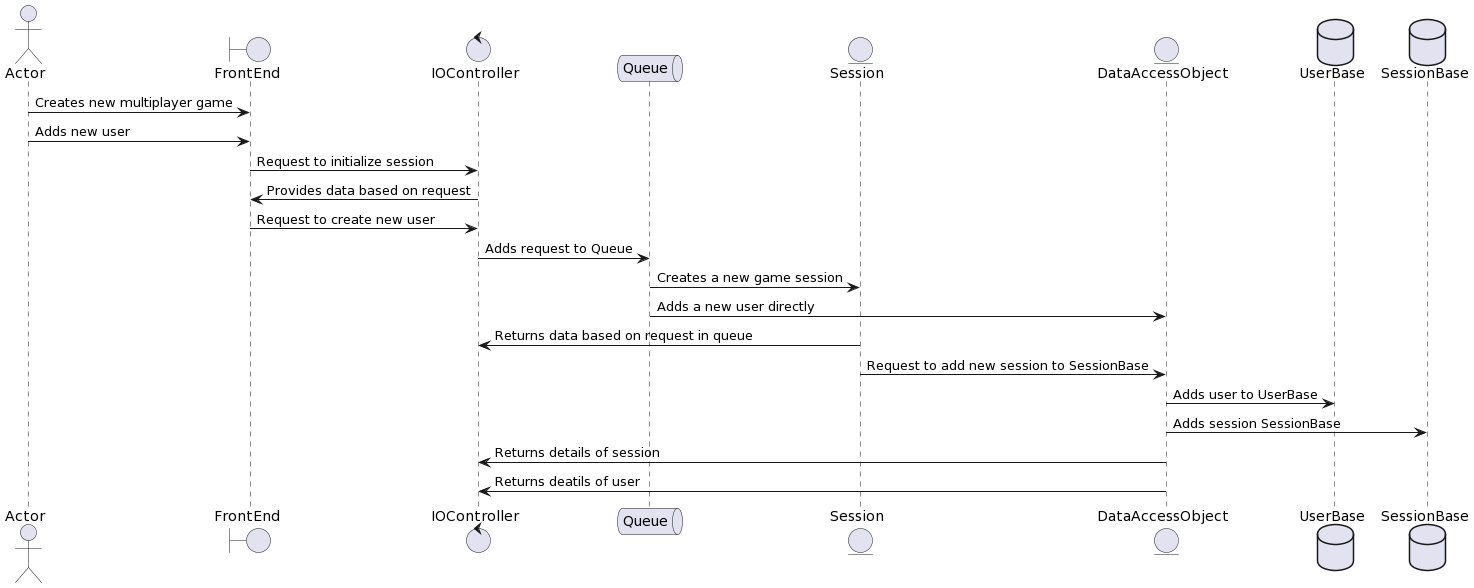

The diagram above was rendered by PlantUML. Its source (embedded in the PNG):
@startuml
actor Actor as User
boundary FrontEnd as FrontEnd
control IOController as IOController
queue Queue as Queue
entity Session as Session
entity DataAccessObject as DataAccessObject
database UserBase as UserBase
database SessionBase as SessionBase



User -> FrontEnd : Creates new multiplayer game
User -> FrontEnd : Adds new user

FrontEnd -> IOController : Request to initialize session
IOController -> FrontEnd : Provides data based on request

FrontEnd -> IOController: Request to create new user


IOController -> Queue : Adds request to Queue

Queue -> Session : Creates a new game session
Queue -> DataAccessObject : Adds a new user directly
Session -> IOController: Returns data based on request in queue
Session -> DataAccessObject : Request to add new session to SessionBase


DataAccessObject -> UserBase : Adds user to UserBase
DataAccessObject -> SessionBase : Adds session SessionBase

DataAccessObject -> IOController : Returns details of session
DataAccessObject -> IOController : Returns deatils of user
@enduml